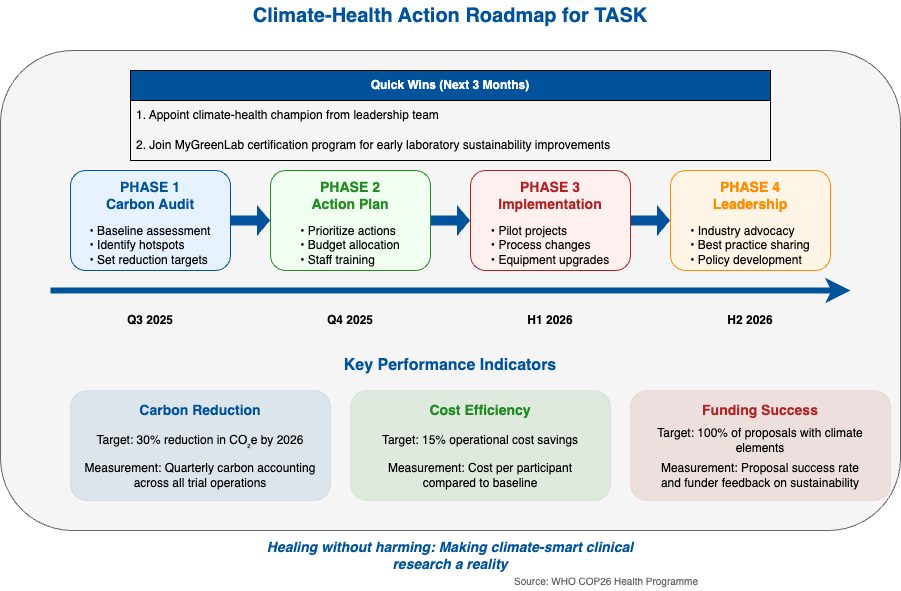

The diagram above was exported from draw.io. Its source (the exported page's mxGraphModel, read from the mxfile embedded in the PNG):
<mxGraphModel dx="499" dy="832" grid="1" gridSize="10" guides="1" tooltips="1" connect="1" arrows="1" fold="1" page="1" pageScale="1" pageWidth="1100" pageHeight="850" math="0" shadow="0">
  <root>
    <mxCell id="0" />
    <mxCell id="1" parent="0" />
    <mxCell id="2" value="&lt;font style=&quot;font-size: 20px;&quot;&gt;&lt;b&gt;Climate-Health Action Roadmap for TASK&lt;/b&gt;&lt;/font&gt;" style="text;html=1;strokeColor=none;fillColor=none;align=center;verticalAlign=middle;whiteSpace=wrap;rounded=0;fontColor=#00539B;" parent="1" vertex="1">
      <mxGeometry x="270" y="20" width="560" height="30" as="geometry" />
    </mxCell>
    <mxCell id="3" value="" style="rounded=1;whiteSpace=wrap;html=1;fillColor=#F5F5F5;strokeColor=#666666;" parent="1" vertex="1">
      <mxGeometry x="100" y="70" width="900" height="480" as="geometry" />
    </mxCell>
    <mxCell id="4" value="" style="endArrow=classic;html=1;rounded=0;strokeWidth=6;strokeColor=#00539B;" parent="1" edge="1">
      <mxGeometry width="50" height="50" relative="1" as="geometry">
        <mxPoint x="150" y="310" as="sourcePoint" />
        <mxPoint x="950" y="310" as="targetPoint" />
      </mxGeometry>
    </mxCell>
    <mxCell id="5" value="" style="rounded=1;whiteSpace=wrap;html=1;fillColor=#E6F2FF;strokeColor=#00539B;" parent="1" vertex="1">
      <mxGeometry x="170" y="190" width="160" height="100" as="geometry" />
    </mxCell>
    <mxCell id="6" value="&lt;font style=&quot;font-size: 14px;&quot;&gt;&lt;b&gt;PHASE 1&lt;br&gt;Carbon Audit&lt;/b&gt;&lt;/font&gt;" style="text;html=1;strokeColor=none;fillColor=none;align=center;verticalAlign=middle;whiteSpace=wrap;rounded=0;fontColor=#00539B;" parent="1" vertex="1">
      <mxGeometry x="195" y="200" width="110" height="30" as="geometry" />
    </mxCell>
    <mxCell id="7" value="&lt;div style=&quot;text-align: left&quot;&gt;&lt;span&gt;• Baseline assessment&lt;/span&gt;&lt;/div&gt;&lt;div style=&quot;text-align: left&quot;&gt;&lt;span&gt;• Identify hotspots&lt;/span&gt;&lt;/div&gt;&lt;div style=&quot;text-align: left&quot;&gt;&lt;span&gt;• Set reduction targets&lt;/span&gt;&lt;/div&gt;" style="text;html=1;strokeColor=none;fillColor=none;align=center;verticalAlign=middle;whiteSpace=wrap;rounded=0;" parent="1" vertex="1">
      <mxGeometry x="180" y="240" width="140" height="50" as="geometry" />
    </mxCell>
    <mxCell id="8" value="Q3 2025" style="text;html=1;strokeColor=none;fillColor=none;align=center;verticalAlign=middle;whiteSpace=wrap;rounded=0;fontStyle=1" parent="1" vertex="1">
      <mxGeometry x="210" y="330" width="80" height="20" as="geometry" />
    </mxCell>
    <mxCell id="9" value="" style="rounded=1;whiteSpace=wrap;html=1;fillColor=#F0FFF0;strokeColor=#228B22;" parent="1" vertex="1">
      <mxGeometry x="370" y="190" width="160" height="100" as="geometry" />
    </mxCell>
    <mxCell id="10" value="&lt;font style=&quot;font-size: 14px;&quot;&gt;&lt;b&gt;PHASE 2&lt;br&gt;Action Plan&lt;/b&gt;&lt;/font&gt;" style="text;html=1;strokeColor=none;fillColor=none;align=center;verticalAlign=middle;whiteSpace=wrap;rounded=0;fontColor=#228B22;" parent="1" vertex="1">
      <mxGeometry x="395" y="200" width="110" height="30" as="geometry" />
    </mxCell>
    <mxCell id="11" value="&lt;div style=&quot;text-align: left&quot;&gt;• Prioritize actions&lt;/div&gt;&lt;div style=&quot;text-align: left&quot;&gt;• Budget allocation&lt;/div&gt;&lt;div style=&quot;text-align: left&quot;&gt;• Staff training&lt;/div&gt;" style="text;html=1;strokeColor=none;fillColor=none;align=center;verticalAlign=middle;whiteSpace=wrap;rounded=0;" parent="1" vertex="1">
      <mxGeometry x="380" y="240" width="140" height="50" as="geometry" />
    </mxCell>
    <mxCell id="12" value="Q4 2025" style="text;html=1;strokeColor=none;fillColor=none;align=center;verticalAlign=middle;whiteSpace=wrap;rounded=0;fontStyle=1" parent="1" vertex="1">
      <mxGeometry x="410" y="330" width="80" height="20" as="geometry" />
    </mxCell>
    <mxCell id="13" value="" style="rounded=1;whiteSpace=wrap;html=1;fillColor=#FFF0F0;strokeColor=#B22222;" parent="1" vertex="1">
      <mxGeometry x="570" y="190" width="160" height="100" as="geometry" />
    </mxCell>
    <mxCell id="14" value="&lt;font style=&quot;font-size: 14px;&quot;&gt;&lt;b&gt;PHASE 3&lt;br&gt;Implementation&lt;/b&gt;&lt;/font&gt;" style="text;html=1;strokeColor=none;fillColor=none;align=center;verticalAlign=middle;whiteSpace=wrap;rounded=0;fontColor=#B22222;" parent="1" vertex="1">
      <mxGeometry x="595" y="200" width="110" height="30" as="geometry" />
    </mxCell>
    <mxCell id="15" value="&lt;div style=&quot;text-align: left&quot;&gt;• Pilot projects&lt;/div&gt;&lt;div style=&quot;text-align: left&quot;&gt;• Process changes&lt;/div&gt;&lt;div style=&quot;text-align: left&quot;&gt;• Equipment upgrades&lt;/div&gt;" style="text;html=1;strokeColor=none;fillColor=none;align=center;verticalAlign=middle;whiteSpace=wrap;rounded=0;" parent="1" vertex="1">
      <mxGeometry x="580" y="240" width="140" height="50" as="geometry" />
    </mxCell>
    <mxCell id="16" value="H1 2026" style="text;html=1;strokeColor=none;fillColor=none;align=center;verticalAlign=middle;whiteSpace=wrap;rounded=0;fontStyle=1" parent="1" vertex="1">
      <mxGeometry x="610" y="330" width="80" height="20" as="geometry" />
    </mxCell>
    <mxCell id="17" value="" style="rounded=1;whiteSpace=wrap;html=1;fillColor=#FFF5E6;strokeColor=#FF8C00;" parent="1" vertex="1">
      <mxGeometry x="770" y="190" width="160" height="100" as="geometry" />
    </mxCell>
    <mxCell id="18" value="&lt;font style=&quot;font-size: 14px;&quot;&gt;&lt;b&gt;PHASE 4&lt;br&gt;Leadership&lt;/b&gt;&lt;/font&gt;" style="text;html=1;strokeColor=none;fillColor=none;align=center;verticalAlign=middle;whiteSpace=wrap;rounded=0;fontColor=#FF8C00;" parent="1" vertex="1">
      <mxGeometry x="795" y="200" width="110" height="30" as="geometry" />
    </mxCell>
    <mxCell id="19" value="&lt;div style=&quot;text-align: left&quot;&gt;• Industry advocacy&lt;/div&gt;&lt;div style=&quot;text-align: left&quot;&gt;• Best practice sharing&lt;/div&gt;&lt;div style=&quot;text-align: left&quot;&gt;• Policy development&lt;/div&gt;" style="text;html=1;strokeColor=none;fillColor=none;align=center;verticalAlign=middle;whiteSpace=wrap;rounded=0;" parent="1" vertex="1">
      <mxGeometry x="780" y="240" width="140" height="50" as="geometry" />
    </mxCell>
    <mxCell id="20" value="H2 2026" style="text;html=1;strokeColor=none;fillColor=none;align=center;verticalAlign=middle;whiteSpace=wrap;rounded=0;fontStyle=1" parent="1" vertex="1">
      <mxGeometry x="810" y="330" width="80" height="20" as="geometry" />
    </mxCell>
    <mxCell id="21" value="" style="shape=flexArrow;endArrow=classic;html=1;rounded=0;fillColor=#00539B;strokeColor=none;width=10;endSize=4;" parent="1" edge="1">
      <mxGeometry width="50" height="50" relative="1" as="geometry">
        <mxPoint x="330" y="240" as="sourcePoint" />
        <mxPoint x="370" y="240" as="targetPoint" />
      </mxGeometry>
    </mxCell>
    <mxCell id="22" value="" style="shape=flexArrow;endArrow=classic;html=1;rounded=0;fillColor=#00539B;strokeColor=none;width=10;endSize=4;" parent="1" edge="1">
      <mxGeometry width="50" height="50" relative="1" as="geometry">
        <mxPoint x="530" y="240" as="sourcePoint" />
        <mxPoint x="570" y="240" as="targetPoint" />
      </mxGeometry>
    </mxCell>
    <mxCell id="23" value="" style="shape=flexArrow;endArrow=classic;html=1;rounded=0;fillColor=#00539B;strokeColor=none;width=10;endSize=4;" parent="1" edge="1">
      <mxGeometry width="50" height="50" relative="1" as="geometry">
        <mxPoint x="730" y="240" as="sourcePoint" />
        <mxPoint x="770" y="240" as="targetPoint" />
      </mxGeometry>
    </mxCell>
    <mxCell id="24" value="&lt;b&gt;Key Performance Indicators&lt;/b&gt;" style="text;html=1;strokeColor=none;fillColor=none;align=center;verticalAlign=middle;whiteSpace=wrap;rounded=0;fontSize=16;fontColor=#00539B;" parent="1" vertex="1">
      <mxGeometry x="400" y="370" width="300" height="30" as="geometry" />
    </mxCell>
    <mxCell id="25" value="" style="rounded=1;whiteSpace=wrap;html=1;fillColor=#00539B;strokeColor=#00539B;opacity=10;" parent="1" vertex="1">
      <mxGeometry x="170" y="410" width="260" height="110" as="geometry" />
    </mxCell>
    <mxCell id="26" value="&lt;font style=&quot;font-size: 14px;&quot;&gt;&lt;b&gt;Carbon Reduction&lt;/b&gt;&lt;/font&gt;" style="text;html=1;strokeColor=none;fillColor=none;align=center;verticalAlign=middle;whiteSpace=wrap;rounded=0;fontColor=#00539B;" parent="1" vertex="1">
      <mxGeometry x="215" y="420" width="170" height="20" as="geometry" />
    </mxCell>
    <mxCell id="27" value="Target: 30% reduction in CO₂e by 2026" style="text;html=1;strokeColor=none;fillColor=none;align=center;verticalAlign=middle;whiteSpace=wrap;rounded=0;" parent="1" vertex="1">
      <mxGeometry x="175" y="450" width="250" height="20" as="geometry" />
    </mxCell>
    <mxCell id="28" value="Measurement: Quarterly carbon accounting&#10;across all trial operations" style="text;html=1;strokeColor=none;fillColor=none;align=center;verticalAlign=middle;whiteSpace=wrap;rounded=0;" parent="1" vertex="1">
      <mxGeometry x="175" y="480" width="250" height="30" as="geometry" />
    </mxCell>
    <mxCell id="29" value="" style="rounded=1;whiteSpace=wrap;html=1;fillColor=#228B22;strokeColor=#228B22;opacity=10;" parent="1" vertex="1">
      <mxGeometry x="450" y="410" width="260" height="110" as="geometry" />
    </mxCell>
    <mxCell id="30" value="&lt;font style=&quot;font-size: 14px;&quot;&gt;&lt;b&gt;Cost Efficiency&lt;/b&gt;&lt;/font&gt;" style="text;html=1;strokeColor=none;fillColor=none;align=center;verticalAlign=middle;whiteSpace=wrap;rounded=0;fontColor=#228B22;" parent="1" vertex="1">
      <mxGeometry x="495" y="420" width="170" height="20" as="geometry" />
    </mxCell>
    <mxCell id="31" value="Target: 15% operational cost savings" style="text;html=1;strokeColor=none;fillColor=none;align=center;verticalAlign=middle;whiteSpace=wrap;rounded=0;" parent="1" vertex="1">
      <mxGeometry x="455" y="450" width="250" height="20" as="geometry" />
    </mxCell>
    <mxCell id="32" value="Measurement: Cost per participant&#10;compared to baseline" style="text;html=1;strokeColor=none;fillColor=none;align=center;verticalAlign=middle;whiteSpace=wrap;rounded=0;" parent="1" vertex="1">
      <mxGeometry x="455" y="480" width="250" height="30" as="geometry" />
    </mxCell>
    <mxCell id="33" value="" style="rounded=1;whiteSpace=wrap;html=1;fillColor=#B22222;strokeColor=#B22222;opacity=10;" parent="1" vertex="1">
      <mxGeometry x="730" y="410" width="260" height="110" as="geometry" />
    </mxCell>
    <mxCell id="34" value="&lt;font style=&quot;font-size: 14px;&quot;&gt;&lt;b&gt;Funding Success&lt;/b&gt;&lt;/font&gt;" style="text;html=1;strokeColor=none;fillColor=none;align=center;verticalAlign=middle;whiteSpace=wrap;rounded=0;fontColor=#B22222;" parent="1" vertex="1">
      <mxGeometry x="775" y="420" width="170" height="20" as="geometry" />
    </mxCell>
    <mxCell id="35" value="Target: 100% of proposals with climate elements" style="text;html=1;strokeColor=none;fillColor=none;align=center;verticalAlign=middle;whiteSpace=wrap;rounded=0;" parent="1" vertex="1">
      <mxGeometry x="735" y="450" width="250" height="20" as="geometry" />
    </mxCell>
    <mxCell id="36" value="Measurement: Proposal success rate&#10;and funder feedback on sustainability" style="text;html=1;strokeColor=none;fillColor=none;align=center;verticalAlign=middle;whiteSpace=wrap;rounded=0;" parent="1" vertex="1">
      <mxGeometry x="735" y="480" width="250" height="30" as="geometry" />
    </mxCell>
    <mxCell id="37" value="&lt;b&gt;Quick Wins (Next 3 Months)&lt;/b&gt;" style="swimlane;fontStyle=0;childLayout=stackLayout;horizontal=1;startSize=30;horizontalStack=0;resizeParent=1;resizeParentMax=0;resizeLast=0;collapsible=1;marginBottom=0;whiteSpace=wrap;html=1;fillColor=#00539B;fontColor=#FFFFFF;" parent="1" vertex="1">
      <mxGeometry x="230" y="90" width="640" height="90" as="geometry" />
    </mxCell>
    <mxCell id="38" value="1. Appoint climate-health champion from leadership team" style="text;strokeColor=none;fillColor=none;align=left;verticalAlign=middle;spacingLeft=4;spacingRight=4;overflow=hidden;points=[[0,0.5],[1,0.5]];portConstraint=eastwest;rotatable=0;whiteSpace=wrap;html=1;" parent="37" vertex="1">
      <mxGeometry y="30" width="640" height="30" as="geometry" />
    </mxCell>
    <mxCell id="39" value="2. Join MyGreenLab certification program for early laboratory sustainability improvements" style="text;strokeColor=none;fillColor=none;align=left;verticalAlign=middle;spacingLeft=4;spacingRight=4;overflow=hidden;points=[[0,0.5],[1,0.5]];portConstraint=eastwest;rotatable=0;whiteSpace=wrap;html=1;" parent="37" vertex="1">
      <mxGeometry y="60" width="640" height="30" as="geometry" />
    </mxCell>
    <mxCell id="40" value="&lt;i&gt;Healing without harming: Making climate-smart clinical research a reality&lt;/i&gt;" style="text;html=1;strokeColor=none;fillColor=none;align=center;verticalAlign=middle;whiteSpace=wrap;rounded=0;fontColor=#00539B;fontStyle=1;fontSize=14;" parent="1" vertex="1">
      <mxGeometry x="360" y="560" width="380" height="30" as="geometry" />
    </mxCell>
    <mxCell id="41" value="Source: WHO COP26 Health Programme" style="text;html=1;strokeColor=none;fillColor=none;align=right;verticalAlign=middle;whiteSpace=wrap;rounded=0;fontColor=#666666;fontSize=10;" parent="1" vertex="1">
      <mxGeometry x="600" y="590" width="200" height="20" as="geometry" />
    </mxCell>
  </root>
</mxGraphModel>